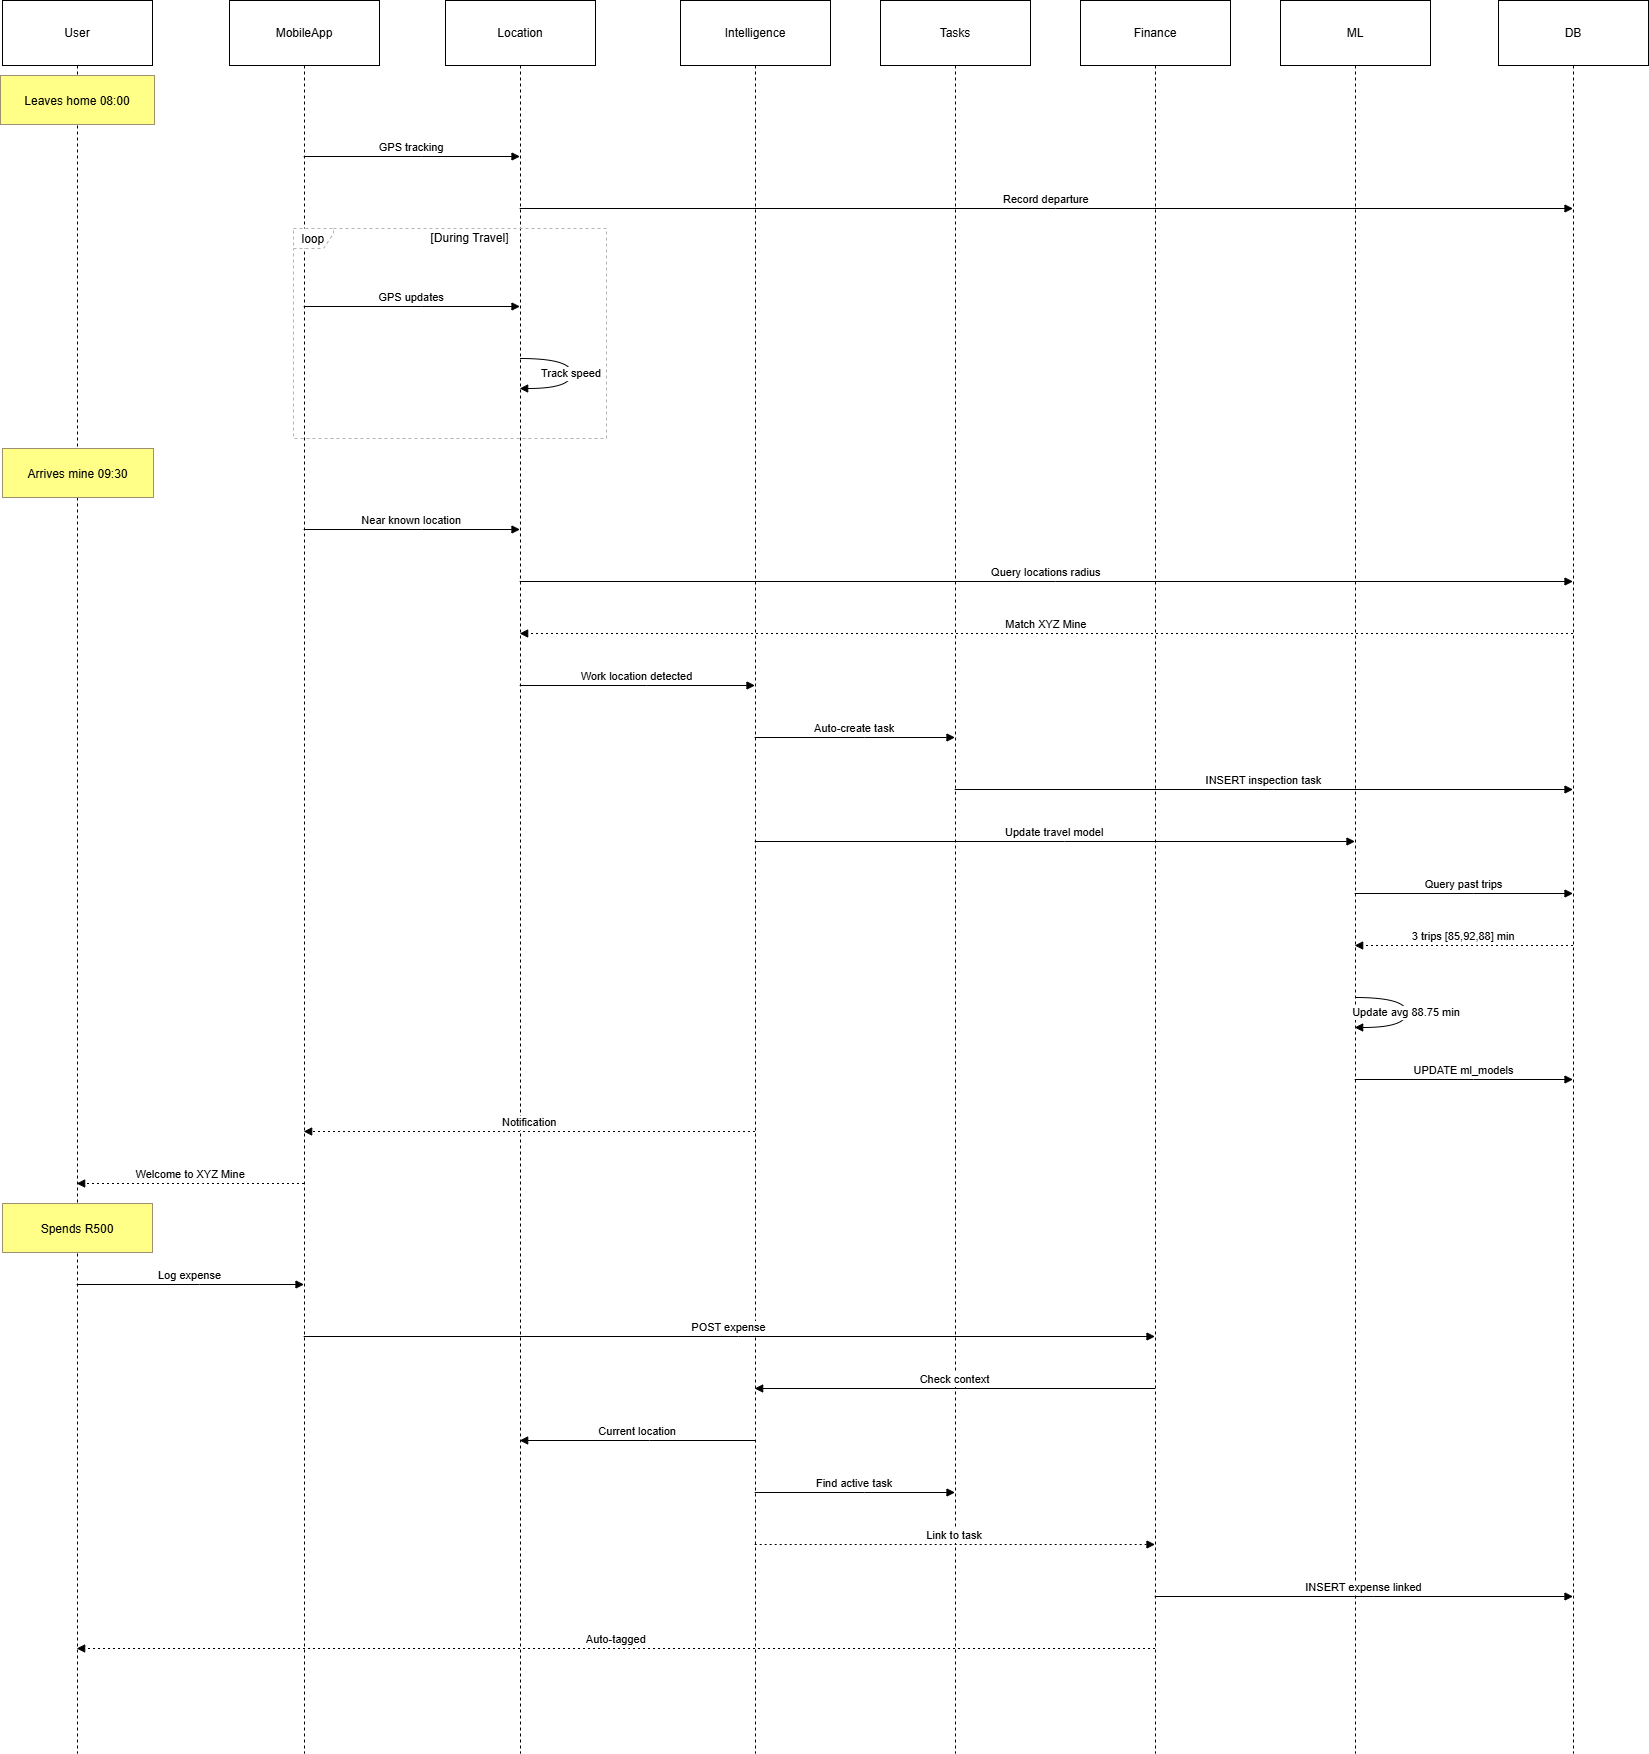

The diagram above was exported from draw.io. Its source (the exported page's mxGraphModel, read from the mxfile embedded in the PNG):
<mxGraphModel dx="1037" dy="605" grid="1" gridSize="10" guides="1" tooltips="1" connect="1" arrows="1" fold="1" page="1" pageScale="1" pageWidth="827" pageHeight="1169" math="0" shadow="0">
  <root>
    <mxCell id="0" />
    <mxCell id="1" parent="0" />
    <mxCell id="X17lRCeZkHNzUayaDCfa-263" parent="1" style="shape=umlLifeline;perimeter=lifelinePerimeter;whiteSpace=wrap;container=1;dropTarget=0;collapsible=0;recursiveResize=0;outlineConnect=0;portConstraint=eastwest;newEdgeStyle={&quot;edgeStyle&quot;:&quot;elbowEdgeStyle&quot;,&quot;elbow&quot;:&quot;vertical&quot;,&quot;curved&quot;:0,&quot;rounded&quot;:0};size=65;" value="User" vertex="1">
      <mxGeometry height="1753" width="150" x="22" y="110" as="geometry" />
    </mxCell>
    <mxCell id="X17lRCeZkHNzUayaDCfa-264" parent="1" style="shape=umlLifeline;perimeter=lifelinePerimeter;whiteSpace=wrap;container=1;dropTarget=0;collapsible=0;recursiveResize=0;outlineConnect=0;portConstraint=eastwest;newEdgeStyle={&quot;edgeStyle&quot;:&quot;elbowEdgeStyle&quot;,&quot;elbow&quot;:&quot;vertical&quot;,&quot;curved&quot;:0,&quot;rounded&quot;:0};size=65;" value="MobileApp" vertex="1">
      <mxGeometry height="1753" width="150" x="249" y="110" as="geometry" />
    </mxCell>
    <mxCell id="X17lRCeZkHNzUayaDCfa-265" parent="1" style="shape=umlLifeline;perimeter=lifelinePerimeter;whiteSpace=wrap;container=1;dropTarget=0;collapsible=0;recursiveResize=0;outlineConnect=0;portConstraint=eastwest;newEdgeStyle={&quot;edgeStyle&quot;:&quot;elbowEdgeStyle&quot;,&quot;elbow&quot;:&quot;vertical&quot;,&quot;curved&quot;:0,&quot;rounded&quot;:0};size=65;" value="Location" vertex="1">
      <mxGeometry height="1753" width="150" x="465" y="110" as="geometry" />
    </mxCell>
    <mxCell id="X17lRCeZkHNzUayaDCfa-266" parent="1" style="shape=umlLifeline;perimeter=lifelinePerimeter;whiteSpace=wrap;container=1;dropTarget=0;collapsible=0;recursiveResize=0;outlineConnect=0;portConstraint=eastwest;newEdgeStyle={&quot;edgeStyle&quot;:&quot;elbowEdgeStyle&quot;,&quot;elbow&quot;:&quot;vertical&quot;,&quot;curved&quot;:0,&quot;rounded&quot;:0};size=65;" value="Intelligence" vertex="1">
      <mxGeometry height="1753" width="150" x="700" y="110" as="geometry" />
    </mxCell>
    <mxCell id="X17lRCeZkHNzUayaDCfa-267" parent="1" style="shape=umlLifeline;perimeter=lifelinePerimeter;whiteSpace=wrap;container=1;dropTarget=0;collapsible=0;recursiveResize=0;outlineConnect=0;portConstraint=eastwest;newEdgeStyle={&quot;edgeStyle&quot;:&quot;elbowEdgeStyle&quot;,&quot;elbow&quot;:&quot;vertical&quot;,&quot;curved&quot;:0,&quot;rounded&quot;:0};size=65;" value="Tasks" vertex="1">
      <mxGeometry height="1753" width="150" x="900" y="110" as="geometry" />
    </mxCell>
    <mxCell id="X17lRCeZkHNzUayaDCfa-268" parent="1" style="shape=umlLifeline;perimeter=lifelinePerimeter;whiteSpace=wrap;container=1;dropTarget=0;collapsible=0;recursiveResize=0;outlineConnect=0;portConstraint=eastwest;newEdgeStyle={&quot;edgeStyle&quot;:&quot;elbowEdgeStyle&quot;,&quot;elbow&quot;:&quot;vertical&quot;,&quot;curved&quot;:0,&quot;rounded&quot;:0};size=65;" value="Finance" vertex="1">
      <mxGeometry height="1753" width="150" x="1100" y="110" as="geometry" />
    </mxCell>
    <mxCell id="X17lRCeZkHNzUayaDCfa-269" parent="1" style="shape=umlLifeline;perimeter=lifelinePerimeter;whiteSpace=wrap;container=1;dropTarget=0;collapsible=0;recursiveResize=0;outlineConnect=0;portConstraint=eastwest;newEdgeStyle={&quot;edgeStyle&quot;:&quot;elbowEdgeStyle&quot;,&quot;elbow&quot;:&quot;vertical&quot;,&quot;curved&quot;:0,&quot;rounded&quot;:0};size=65;" value="ML" vertex="1">
      <mxGeometry height="1753" width="150" x="1300" y="110" as="geometry" />
    </mxCell>
    <mxCell id="X17lRCeZkHNzUayaDCfa-270" parent="1" style="shape=umlLifeline;perimeter=lifelinePerimeter;whiteSpace=wrap;container=1;dropTarget=0;collapsible=0;recursiveResize=0;outlineConnect=0;portConstraint=eastwest;newEdgeStyle={&quot;edgeStyle&quot;:&quot;elbowEdgeStyle&quot;,&quot;elbow&quot;:&quot;vertical&quot;,&quot;curved&quot;:0,&quot;rounded&quot;:0};size=65;" value="DB" vertex="1">
      <mxGeometry height="1753" width="150" x="1518" y="110" as="geometry" />
    </mxCell>
    <mxCell id="X17lRCeZkHNzUayaDCfa-271" parent="1" style="shape=umlFrame;dashed=1;pointerEvents=0;dropTarget=0;strokeColor=#B3B3B3;height=20;width=40" value="loop" vertex="1">
      <mxGeometry height="210" width="313" x="313" y="338" as="geometry" />
    </mxCell>
    <mxCell id="X17lRCeZkHNzUayaDCfa-272" parent="X17lRCeZkHNzUayaDCfa-271" style="text;strokeColor=none;fillColor=none;align=center;verticalAlign=middle;whiteSpace=wrap;" value="[During Travel]" vertex="1">
      <mxGeometry height="20" width="273" x="40" as="geometry" />
    </mxCell>
    <mxCell id="X17lRCeZkHNzUayaDCfa-273" edge="1" parent="1" source="X17lRCeZkHNzUayaDCfa-264" style="verticalAlign=bottom;edgeStyle=elbowEdgeStyle;elbow=vertical;curved=0;rounded=0;endArrow=block;" target="X17lRCeZkHNzUayaDCfa-265" value="GPS tracking">
      <mxGeometry relative="1" as="geometry">
        <Array as="points">
          <mxPoint x="441" y="266" />
        </Array>
      </mxGeometry>
    </mxCell>
    <mxCell id="X17lRCeZkHNzUayaDCfa-274" edge="1" parent="1" source="X17lRCeZkHNzUayaDCfa-265" style="verticalAlign=bottom;edgeStyle=elbowEdgeStyle;elbow=vertical;curved=0;rounded=0;endArrow=block;" target="X17lRCeZkHNzUayaDCfa-270" value="Record departure">
      <mxGeometry relative="1" as="geometry">
        <Array as="points">
          <mxPoint x="1075" y="318" />
        </Array>
      </mxGeometry>
    </mxCell>
    <mxCell id="X17lRCeZkHNzUayaDCfa-275" edge="1" parent="1" source="X17lRCeZkHNzUayaDCfa-264" style="verticalAlign=bottom;edgeStyle=elbowEdgeStyle;elbow=vertical;curved=0;rounded=0;endArrow=block;" target="X17lRCeZkHNzUayaDCfa-265" value="GPS updates">
      <mxGeometry relative="1" as="geometry">
        <Array as="points">
          <mxPoint x="441" y="416" />
        </Array>
      </mxGeometry>
    </mxCell>
    <mxCell id="X17lRCeZkHNzUayaDCfa-276" edge="1" parent="1" source="X17lRCeZkHNzUayaDCfa-265" style="curved=1;endArrow=block;rounded=0;" target="X17lRCeZkHNzUayaDCfa-265" value="Track speed">
      <mxGeometry relative="1" as="geometry">
        <Array as="points">
          <mxPoint x="591" y="468" />
          <mxPoint x="591" y="498" />
        </Array>
      </mxGeometry>
    </mxCell>
    <mxCell id="X17lRCeZkHNzUayaDCfa-277" edge="1" parent="1" source="X17lRCeZkHNzUayaDCfa-264" style="verticalAlign=bottom;edgeStyle=elbowEdgeStyle;elbow=vertical;curved=0;rounded=0;endArrow=block;" target="X17lRCeZkHNzUayaDCfa-265" value="Near known location">
      <mxGeometry relative="1" as="geometry">
        <Array as="points">
          <mxPoint x="441" y="639" />
        </Array>
      </mxGeometry>
    </mxCell>
    <mxCell id="X17lRCeZkHNzUayaDCfa-278" edge="1" parent="1" source="X17lRCeZkHNzUayaDCfa-265" style="verticalAlign=bottom;edgeStyle=elbowEdgeStyle;elbow=vertical;curved=0;rounded=0;endArrow=block;" target="X17lRCeZkHNzUayaDCfa-270" value="Query locations radius">
      <mxGeometry relative="1" as="geometry">
        <Array as="points">
          <mxPoint x="1075" y="691" />
        </Array>
      </mxGeometry>
    </mxCell>
    <mxCell id="X17lRCeZkHNzUayaDCfa-279" edge="1" parent="1" source="X17lRCeZkHNzUayaDCfa-270" style="verticalAlign=bottom;edgeStyle=elbowEdgeStyle;elbow=vertical;curved=0;rounded=0;dashed=1;dashPattern=2 3;endArrow=block;" target="X17lRCeZkHNzUayaDCfa-265" value="Match XYZ Mine">
      <mxGeometry relative="1" as="geometry">
        <Array as="points">
          <mxPoint x="1078" y="743" />
        </Array>
      </mxGeometry>
    </mxCell>
    <mxCell id="X17lRCeZkHNzUayaDCfa-280" edge="1" parent="1" source="X17lRCeZkHNzUayaDCfa-265" style="verticalAlign=bottom;edgeStyle=elbowEdgeStyle;elbow=vertical;curved=0;rounded=0;endArrow=block;" target="X17lRCeZkHNzUayaDCfa-266" value="Work location detected">
      <mxGeometry relative="1" as="geometry">
        <Array as="points">
          <mxPoint x="666" y="795" />
        </Array>
      </mxGeometry>
    </mxCell>
    <mxCell id="X17lRCeZkHNzUayaDCfa-281" edge="1" parent="1" source="X17lRCeZkHNzUayaDCfa-266" style="verticalAlign=bottom;edgeStyle=elbowEdgeStyle;elbow=vertical;curved=0;rounded=0;endArrow=block;" target="X17lRCeZkHNzUayaDCfa-267" value="Auto-create task">
      <mxGeometry relative="1" as="geometry">
        <Array as="points">
          <mxPoint x="884" y="847" />
        </Array>
      </mxGeometry>
    </mxCell>
    <mxCell id="X17lRCeZkHNzUayaDCfa-282" edge="1" parent="1" source="X17lRCeZkHNzUayaDCfa-267" style="verticalAlign=bottom;edgeStyle=elbowEdgeStyle;elbow=vertical;curved=0;rounded=0;endArrow=block;" target="X17lRCeZkHNzUayaDCfa-270" value="INSERT inspection task">
      <mxGeometry relative="1" as="geometry">
        <Array as="points">
          <mxPoint x="1293" y="899" />
        </Array>
      </mxGeometry>
    </mxCell>
    <mxCell id="X17lRCeZkHNzUayaDCfa-283" edge="1" parent="1" source="X17lRCeZkHNzUayaDCfa-266" style="verticalAlign=bottom;edgeStyle=elbowEdgeStyle;elbow=vertical;curved=0;rounded=0;endArrow=block;" target="X17lRCeZkHNzUayaDCfa-269" value="Update travel model">
      <mxGeometry relative="1" as="geometry">
        <Array as="points">
          <mxPoint x="1084" y="951" />
        </Array>
      </mxGeometry>
    </mxCell>
    <mxCell id="X17lRCeZkHNzUayaDCfa-284" edge="1" parent="1" source="X17lRCeZkHNzUayaDCfa-269" style="verticalAlign=bottom;edgeStyle=elbowEdgeStyle;elbow=vertical;curved=0;rounded=0;endArrow=block;" target="X17lRCeZkHNzUayaDCfa-270" value="Query past trips">
      <mxGeometry relative="1" as="geometry">
        <Array as="points">
          <mxPoint x="1493" y="1003" />
        </Array>
      </mxGeometry>
    </mxCell>
    <mxCell id="X17lRCeZkHNzUayaDCfa-285" edge="1" parent="1" source="X17lRCeZkHNzUayaDCfa-270" style="verticalAlign=bottom;edgeStyle=elbowEdgeStyle;elbow=vertical;curved=0;rounded=0;dashed=1;dashPattern=2 3;endArrow=block;" target="X17lRCeZkHNzUayaDCfa-269" value="3 trips [85,92,88] min">
      <mxGeometry relative="1" as="geometry">
        <Array as="points">
          <mxPoint x="1496" y="1055" />
        </Array>
      </mxGeometry>
    </mxCell>
    <mxCell id="X17lRCeZkHNzUayaDCfa-286" edge="1" parent="1" source="X17lRCeZkHNzUayaDCfa-269" style="curved=1;endArrow=block;rounded=0;" target="X17lRCeZkHNzUayaDCfa-269" value="Update avg 88.75 min">
      <mxGeometry relative="1" as="geometry">
        <Array as="points">
          <mxPoint x="1426" y="1107" />
          <mxPoint x="1426" y="1137" />
        </Array>
      </mxGeometry>
    </mxCell>
    <mxCell id="X17lRCeZkHNzUayaDCfa-287" edge="1" parent="1" source="X17lRCeZkHNzUayaDCfa-269" style="verticalAlign=bottom;edgeStyle=elbowEdgeStyle;elbow=vertical;curved=0;rounded=0;endArrow=block;" target="X17lRCeZkHNzUayaDCfa-270" value="UPDATE ml_models">
      <mxGeometry relative="1" as="geometry">
        <Array as="points">
          <mxPoint x="1493" y="1189" />
        </Array>
      </mxGeometry>
    </mxCell>
    <mxCell id="X17lRCeZkHNzUayaDCfa-288" edge="1" parent="1" source="X17lRCeZkHNzUayaDCfa-266" style="verticalAlign=bottom;edgeStyle=elbowEdgeStyle;elbow=vertical;curved=0;rounded=0;dashed=1;dashPattern=2 3;endArrow=block;" target="X17lRCeZkHNzUayaDCfa-264" value="Notification">
      <mxGeometry relative="1" as="geometry">
        <Array as="points">
          <mxPoint x="561" y="1241" />
        </Array>
      </mxGeometry>
    </mxCell>
    <mxCell id="X17lRCeZkHNzUayaDCfa-289" edge="1" parent="1" source="X17lRCeZkHNzUayaDCfa-264" style="verticalAlign=bottom;edgeStyle=elbowEdgeStyle;elbow=vertical;curved=0;rounded=0;dashed=1;dashPattern=2 3;endArrow=block;" target="X17lRCeZkHNzUayaDCfa-263" value="Welcome to XYZ Mine">
      <mxGeometry relative="1" as="geometry">
        <Array as="points">
          <mxPoint x="222" y="1293" />
        </Array>
      </mxGeometry>
    </mxCell>
    <mxCell id="X17lRCeZkHNzUayaDCfa-290" edge="1" parent="1" source="X17lRCeZkHNzUayaDCfa-263" style="verticalAlign=bottom;edgeStyle=elbowEdgeStyle;elbow=vertical;curved=0;rounded=0;endArrow=block;" target="X17lRCeZkHNzUayaDCfa-264" value="Log expense">
      <mxGeometry relative="1" as="geometry">
        <Array as="points">
          <mxPoint x="219" y="1394" />
        </Array>
      </mxGeometry>
    </mxCell>
    <mxCell id="X17lRCeZkHNzUayaDCfa-291" edge="1" parent="1" source="X17lRCeZkHNzUayaDCfa-264" style="verticalAlign=bottom;edgeStyle=elbowEdgeStyle;elbow=vertical;curved=0;rounded=0;endArrow=block;" target="X17lRCeZkHNzUayaDCfa-268" value="POST expense">
      <mxGeometry relative="1" as="geometry">
        <Array as="points">
          <mxPoint x="758" y="1446" />
        </Array>
      </mxGeometry>
    </mxCell>
    <mxCell id="X17lRCeZkHNzUayaDCfa-292" edge="1" parent="1" source="X17lRCeZkHNzUayaDCfa-268" style="verticalAlign=bottom;edgeStyle=elbowEdgeStyle;elbow=vertical;curved=0;rounded=0;endArrow=block;" target="X17lRCeZkHNzUayaDCfa-266" value="Check context">
      <mxGeometry relative="1" as="geometry">
        <Array as="points">
          <mxPoint x="987" y="1498" />
        </Array>
      </mxGeometry>
    </mxCell>
    <mxCell id="X17lRCeZkHNzUayaDCfa-293" edge="1" parent="1" source="X17lRCeZkHNzUayaDCfa-266" style="verticalAlign=bottom;edgeStyle=elbowEdgeStyle;elbow=vertical;curved=0;rounded=0;endArrow=block;" target="X17lRCeZkHNzUayaDCfa-265" value="Current location">
      <mxGeometry relative="1" as="geometry">
        <Array as="points">
          <mxPoint x="669" y="1550" />
        </Array>
      </mxGeometry>
    </mxCell>
    <mxCell id="X17lRCeZkHNzUayaDCfa-294" edge="1" parent="1" source="X17lRCeZkHNzUayaDCfa-266" style="verticalAlign=bottom;edgeStyle=elbowEdgeStyle;elbow=vertical;curved=0;rounded=0;endArrow=block;" target="X17lRCeZkHNzUayaDCfa-267" value="Find active task">
      <mxGeometry relative="1" as="geometry">
        <Array as="points">
          <mxPoint x="884" y="1602" />
        </Array>
      </mxGeometry>
    </mxCell>
    <mxCell id="X17lRCeZkHNzUayaDCfa-295" edge="1" parent="1" source="X17lRCeZkHNzUayaDCfa-266" style="verticalAlign=bottom;edgeStyle=elbowEdgeStyle;elbow=vertical;curved=0;rounded=0;dashed=1;dashPattern=2 3;endArrow=block;" target="X17lRCeZkHNzUayaDCfa-268" value="Link to task">
      <mxGeometry relative="1" as="geometry">
        <Array as="points">
          <mxPoint x="984" y="1654" />
        </Array>
      </mxGeometry>
    </mxCell>
    <mxCell id="X17lRCeZkHNzUayaDCfa-296" edge="1" parent="1" source="X17lRCeZkHNzUayaDCfa-268" style="verticalAlign=bottom;edgeStyle=elbowEdgeStyle;elbow=vertical;curved=0;rounded=0;endArrow=block;" target="X17lRCeZkHNzUayaDCfa-270" value="INSERT expense linked">
      <mxGeometry relative="1" as="geometry">
        <Array as="points">
          <mxPoint x="1393" y="1706" />
        </Array>
      </mxGeometry>
    </mxCell>
    <mxCell id="X17lRCeZkHNzUayaDCfa-297" edge="1" parent="1" source="X17lRCeZkHNzUayaDCfa-268" style="verticalAlign=bottom;edgeStyle=elbowEdgeStyle;elbow=vertical;curved=0;rounded=0;dashed=1;dashPattern=2 3;endArrow=block;" target="X17lRCeZkHNzUayaDCfa-263" value="Auto-tagged">
      <mxGeometry relative="1" as="geometry">
        <Array as="points">
          <mxPoint x="648" y="1758" />
        </Array>
      </mxGeometry>
    </mxCell>
    <mxCell id="X17lRCeZkHNzUayaDCfa-298" parent="1" style="fillColor=#ffff88;strokeColor=#9E916F;" value="Leaves home 08:00" vertex="1">
      <mxGeometry height="49" width="154" x="20" y="185" as="geometry" />
    </mxCell>
    <mxCell id="X17lRCeZkHNzUayaDCfa-299" parent="1" style="fillColor=#ffff88;strokeColor=#9E916F;" value="Arrives mine 09:30" vertex="1">
      <mxGeometry height="49" width="151" x="22" y="558" as="geometry" />
    </mxCell>
    <mxCell id="X17lRCeZkHNzUayaDCfa-300" parent="1" style="fillColor=#ffff88;strokeColor=#9E916F;" value="Spends R500" vertex="1">
      <mxGeometry height="49" width="150" x="22" y="1313" as="geometry" />
    </mxCell>
  </root>
</mxGraphModel>